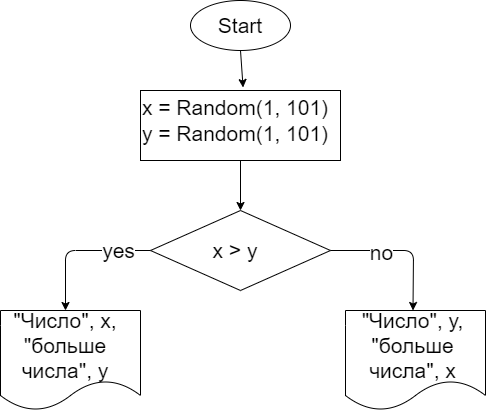

The diagram above was exported from draw.io. Its source (the exported page's mxGraphModel, read from the mxfile embedded in the PNG):
<mxGraphModel dx="564" dy="353" grid="1" gridSize="10" guides="1" tooltips="1" connect="1" arrows="1" fold="1" page="1" pageScale="1" pageWidth="1169" pageHeight="1654" math="0" shadow="0">
  <root>
    <mxCell id="0" />
    <mxCell id="1" parent="0" />
    <mxCell id="3" value="" style="ellipse;whiteSpace=wrap;html=1;" vertex="1" parent="1">
      <mxGeometry x="430" y="160" width="100" height="50" as="geometry" />
    </mxCell>
    <mxCell id="4" value="Start" style="text;html=1;strokeColor=none;fillColor=none;align=center;verticalAlign=middle;whiteSpace=wrap;rounded=0;fontSize=21;" vertex="1" parent="1">
      <mxGeometry x="440" y="170" width="80" height="30" as="geometry" />
    </mxCell>
    <mxCell id="5" value="" style="rounded=0;whiteSpace=wrap;html=1;fontSize=21;" vertex="1" parent="1">
      <mxGeometry x="380" y="250" width="200" height="70" as="geometry" />
    </mxCell>
    <mxCell id="6" value="x = Random(1, 101)&lt;br&gt;y = Random(1, 101)" style="text;html=1;strokeColor=none;fillColor=none;align=center;verticalAlign=middle;whiteSpace=wrap;rounded=0;fontSize=21;" vertex="1" parent="1">
      <mxGeometry x="380" y="250" width="190" height="60" as="geometry" />
    </mxCell>
    <mxCell id="8" value="" style="endArrow=classic;html=1;fontSize=21;exitX=0.5;exitY=1;exitDx=0;exitDy=0;entryX=0.54;entryY=-0.05;entryDx=0;entryDy=0;entryPerimeter=0;" edge="1" parent="1" source="3" target="6">
      <mxGeometry width="50" height="50" relative="1" as="geometry">
        <mxPoint x="500" y="310" as="sourcePoint" />
        <mxPoint x="550" y="260" as="targetPoint" />
      </mxGeometry>
    </mxCell>
    <mxCell id="9" value="" style="rhombus;whiteSpace=wrap;html=1;fontSize=21;" vertex="1" parent="1">
      <mxGeometry x="390" y="370" width="180" height="80" as="geometry" />
    </mxCell>
    <mxCell id="10" value="x &amp;gt; y" style="text;html=1;strokeColor=none;fillColor=none;align=center;verticalAlign=middle;whiteSpace=wrap;rounded=0;fontSize=21;" vertex="1" parent="1">
      <mxGeometry x="420" y="395" width="110" height="30" as="geometry" />
    </mxCell>
    <mxCell id="11" value="" style="endArrow=classic;html=1;fontSize=21;exitX=0.5;exitY=1;exitDx=0;exitDy=0;entryX=0.5;entryY=0;entryDx=0;entryDy=0;" edge="1" parent="1" source="5" target="9">
      <mxGeometry width="50" height="50" relative="1" as="geometry">
        <mxPoint x="500" y="410" as="sourcePoint" />
        <mxPoint x="550" y="360" as="targetPoint" />
      </mxGeometry>
    </mxCell>
    <mxCell id="12" value="" style="shape=document;whiteSpace=wrap;html=1;boundedLbl=1;fontSize=21;" vertex="1" parent="1">
      <mxGeometry x="240" y="470" width="140" height="100" as="geometry" />
    </mxCell>
    <mxCell id="13" value="&quot;Число&quot;, x, &quot;больше числа&quot;, y" style="text;html=1;strokeColor=none;fillColor=none;align=center;verticalAlign=middle;whiteSpace=wrap;rounded=0;fontSize=21;" vertex="1" parent="1">
      <mxGeometry x="240" y="470" width="130" height="70" as="geometry" />
    </mxCell>
    <mxCell id="14" value="" style="endArrow=classic;html=1;fontSize=21;exitX=0;exitY=0.5;exitDx=0;exitDy=0;entryX=0.5;entryY=0;entryDx=0;entryDy=0;" edge="1" parent="1" source="9" target="13">
      <mxGeometry width="50" height="50" relative="1" as="geometry">
        <mxPoint x="470" y="480" as="sourcePoint" />
        <mxPoint x="520" y="430" as="targetPoint" />
        <Array as="points">
          <mxPoint x="305" y="410" />
        </Array>
      </mxGeometry>
    </mxCell>
    <mxCell id="15" value="yes" style="edgeLabel;html=1;align=center;verticalAlign=middle;resizable=0;points=[];fontSize=21;" vertex="1" connectable="0" parent="14">
      <mxGeometry x="-0.5494" y="-1" relative="1" as="geometry">
        <mxPoint as="offset" />
      </mxGeometry>
    </mxCell>
    <mxCell id="16" value="" style="shape=document;whiteSpace=wrap;html=1;boundedLbl=1;fontSize=21;" vertex="1" parent="1">
      <mxGeometry x="585" y="470" width="140" height="100" as="geometry" />
    </mxCell>
    <mxCell id="17" value="&quot;Число&quot;, y, &quot;больше числа&quot;, x" style="text;html=1;strokeColor=none;fillColor=none;align=center;verticalAlign=middle;whiteSpace=wrap;rounded=0;fontSize=21;" vertex="1" parent="1">
      <mxGeometry x="585" y="470" width="135" height="70" as="geometry" />
    </mxCell>
    <mxCell id="18" value="" style="endArrow=classic;html=1;fontSize=21;entryX=0.5;entryY=0;entryDx=0;entryDy=0;exitX=1;exitY=0.5;exitDx=0;exitDy=0;" edge="1" parent="1" source="9" target="17">
      <mxGeometry width="50" height="50" relative="1" as="geometry">
        <mxPoint x="470" y="460" as="sourcePoint" />
        <mxPoint x="520" y="410" as="targetPoint" />
        <Array as="points">
          <mxPoint x="653" y="410" />
        </Array>
      </mxGeometry>
    </mxCell>
    <mxCell id="19" value="no" style="edgeLabel;html=1;align=center;verticalAlign=middle;resizable=0;points=[];fontSize=21;" vertex="1" connectable="0" parent="18">
      <mxGeometry x="-0.296" y="-1" relative="1" as="geometry">
        <mxPoint as="offset" />
      </mxGeometry>
    </mxCell>
  </root>
</mxGraphModel>